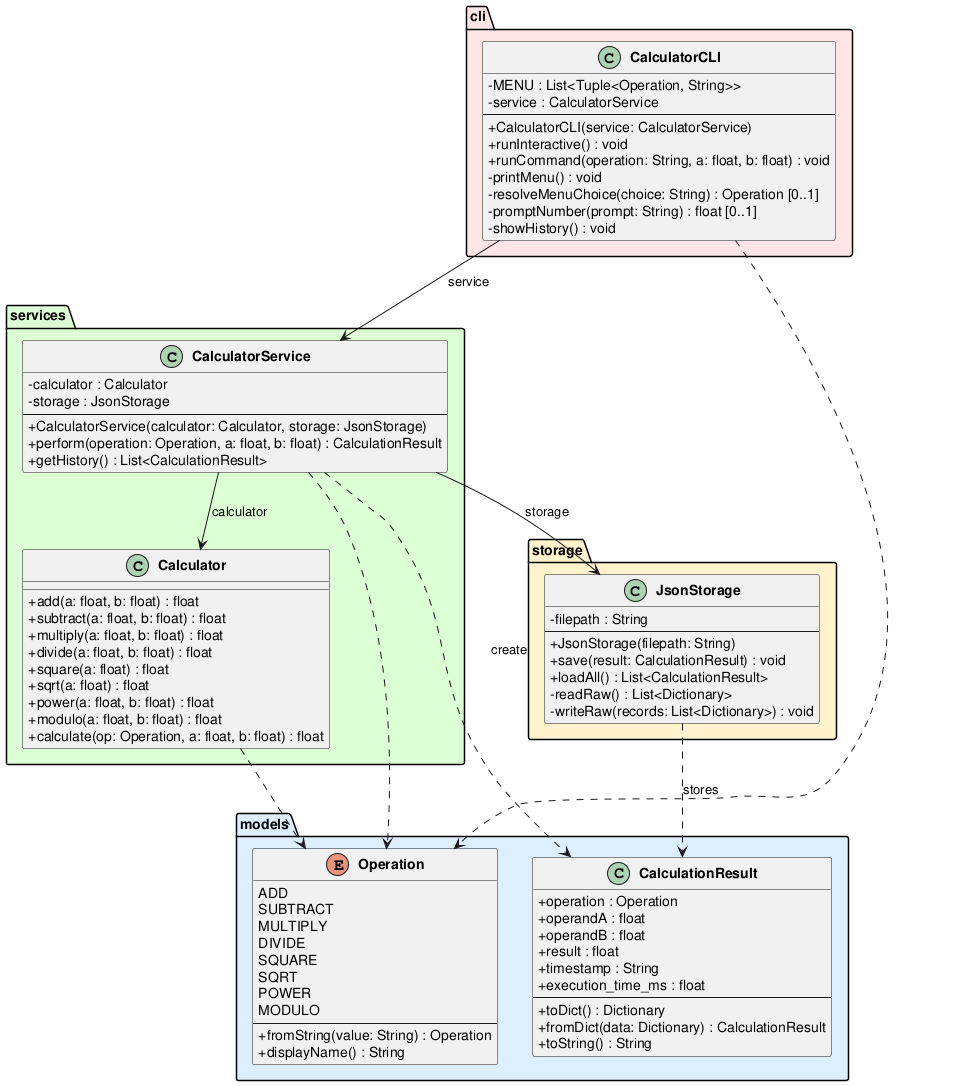

The diagram above was rendered by PlantUML. Its source (embedded in the PNG):
@startuml class_diagram

skinparam classAttributeIconSize 0
skinparam classFontStyle bold

package "models" #DDEEFF {
    enum Operation {
        ADD
        SUBTRACT
        MULTIPLY
        DIVIDE
        SQUARE
        SQRT
        POWER
        MODULO
        --
        +fromString(value: String) : Operation
        +displayName() : String
    }

    class CalculationResult {
        +operation : Operation
        +operandA : float
        +operandB : float
        +result : float
        +timestamp : String
        +execution_time_ms : float
        --
        +toDict() : Dictionary
        +fromDict(data: Dictionary) : CalculationResult
        +toString() : String
    }
}

package "services" #DDFFD4 {
    class Calculator {
        +add(a: float, b: float) : float
        +subtract(a: float, b: float) : float
        +multiply(a: float, b: float) : float
        +divide(a: float, b: float) : float
        +square(a: float) : float
        +sqrt(a: float) : float
        +power(a: float, b: float) : float
        +modulo(a: float, b: float) : float
        +calculate(op: Operation, a: float, b: float) : float
    }

    class CalculatorService {
        -calculator : Calculator
        -storage : JsonStorage
        --
        +CalculatorService(calculator: Calculator, storage: JsonStorage)
        +perform(operation: Operation, a: float, b: float) : CalculationResult
        +getHistory() : List<CalculationResult>
    }
}

package "storage" #FFF3CC {
    class JsonStorage {
        -filepath : String
        --
        +JsonStorage(filepath: String)
        +save(result: CalculationResult) : void
        +loadAll() : List<CalculationResult>
        -readRaw() : List<Dictionary>
        -writeRaw(records: List<Dictionary>) : void
    }
}

package "cli" #FFE5E5 {
    class CalculatorCLI {
        -MENU : List<Tuple<Operation, String>>
        -service : CalculatorService
        --
        +CalculatorCLI(service: CalculatorService)
        +runInteractive() : void
        +runCommand(operation: String, a: float, b: float) : void
        -printMenu() : void
        -resolveMenuChoice(choice: String) : Operation [0..1]
        -promptNumber(prompt: String) : float [0..1]
        -showHistory() : void
    }
}

CalculatorCLI --> CalculatorService : service
CalculatorService --> Calculator : calculator
CalculatorService --> JsonStorage : storage

CalculatorService ..> CalculationResult : create
CalculatorService ..> Operation
CalculatorCLI ..> Operation
Calculator ..> Operation
JsonStorage ..> CalculationResult : stores

@enduml